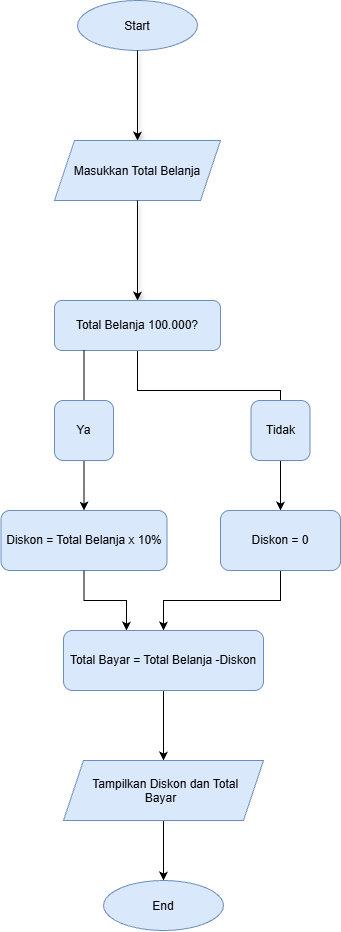

The diagram above was exported from draw.io. Its source (the exported page's mxGraphModel, read from the mxfile embedded in the PNG):
<mxGraphModel dx="1319" dy="963" grid="1" gridSize="10" guides="1" tooltips="1" connect="1" arrows="1" fold="1" page="1" pageScale="1" pageWidth="827" pageHeight="1169" math="0" shadow="0">
  <root>
    <mxCell id="0" />
    <mxCell id="1" parent="0" />
    <mxCell id="1m2_cQV5dACP2VzOu7ZM-1" parent="1" style="ellipse;whiteSpace=wrap;html=1;shapeInside=1;fillColor=#dae8fc;strokeColor=#6c8ebf;fontSize=12;" value="Start" vertex="1">
      <mxGeometry height="50" width="120" x="354" y="50" as="geometry" />
    </mxCell>
    <mxCell id="1m2_cQV5dACP2VzOu7ZM-2" edge="1" parent="1" source="1m2_cQV5dACP2VzOu7ZM-1" style="endArrow=classic;html=1;rounded=0;defaultLabelBackgroundColor=page;shadow=1;fontSize=12;entryX=0.5;entryY=0;entryDx=0;entryDy=0;" target="1m2_cQV5dACP2VzOu7ZM-3" value="">
      <mxGeometry height="50" relative="1" width="50" as="geometry">
        <mxPoint x="414" y="110" as="sourcePoint" />
        <mxPoint x="414" y="171" as="targetPoint" />
      </mxGeometry>
    </mxCell>
    <mxCell id="1m2_cQV5dACP2VzOu7ZM-3" parent="1" style="shape=parallelogram;perimeter=parallelogramPerimeter;whiteSpace=wrap;html=1;shapeInside=1;fixedSize=1;fillColor=#dae8fc;strokeColor=#6c8ebf;fontSize=12;" value="Masukkan Total Belanja" vertex="1">
      <mxGeometry height="60" width="166" x="331" y="190" as="geometry" />
    </mxCell>
    <mxCell id="1m2_cQV5dACP2VzOu7ZM-6" edge="1" parent="1" source="1m2_cQV5dACP2VzOu7ZM-3" style="endArrow=classic;html=1;rounded=0;defaultLabelBackgroundColor=page;shadow=1;fontSize=12;exitX=0.5;exitY=1;exitDx=0;exitDy=0;entryX=0.5;entryY=0;entryDx=0;entryDy=0;" target="1m2_cQV5dACP2VzOu7ZM-7" value="">
      <mxGeometry height="50" relative="1" width="50" as="geometry">
        <mxPoint x="413.5" y="260" as="sourcePoint" />
        <mxPoint x="413.5" y="340" as="targetPoint" />
      </mxGeometry>
    </mxCell>
    <mxCell id="1m2_cQV5dACP2VzOu7ZM-24" edge="1" parent="1" source="1m2_cQV5dACP2VzOu7ZM-7" style="edgeStyle=orthogonalEdgeStyle;rounded=0;orthogonalLoop=1;jettySize=auto;html=1;defaultLabelBackgroundColor=page;entryX=0.5;entryY=0;entryDx=0;entryDy=0;endArrow=none;endFill=0;" target="1m2_cQV5dACP2VzOu7ZM-20" value="">
      <mxGeometry relative="1" x="0.3679" as="geometry">
        <Array as="points">
          <mxPoint x="414" y="440" />
          <mxPoint x="557" y="440" />
        </Array>
        <mxPoint x="560" y="440" as="targetPoint" />
      </mxGeometry>
    </mxCell>
    <mxCell id="1m2_cQV5dACP2VzOu7ZM-7" parent="1" style="rounded=1;whiteSpace=wrap;html=1;roundedPerimeter=1;fillColor=#dae8fc;strokeColor=#6c8ebf;fontSize=12;" value="Total Belanja 100.000?" vertex="1">
      <mxGeometry height="50" width="166" x="331" y="350" as="geometry" />
    </mxCell>
    <mxCell id="1m2_cQV5dACP2VzOu7ZM-19" edge="1" parent="1" source="1m2_cQV5dACP2VzOu7ZM-13" style="edgeStyle=orthogonalEdgeStyle;rounded=0;orthogonalLoop=1;jettySize=auto;html=1;defaultLabelBackgroundColor=page;endArrow=none;endFill=0;startArrow=classic;startFill=1;" target="1m2_cQV5dACP2VzOu7ZM-11" value="">
      <mxGeometry relative="1" as="geometry" />
    </mxCell>
    <mxCell id="1m2_cQV5dACP2VzOu7ZM-13" parent="1" style="rounded=1;whiteSpace=wrap;html=1;roundedPerimeter=1;fillColor=#dae8fc;strokeColor=#6c8ebf;fontSize=12;" value="Diskon = Total Belanja x 10%" vertex="1">
      <mxGeometry height="60" width="166" x="277.5" y="560" as="geometry" />
    </mxCell>
    <mxCell id="1m2_cQV5dACP2VzOu7ZM-18" edge="1" parent="1" source="1m2_cQV5dACP2VzOu7ZM-11" style="edgeStyle=orthogonalEdgeStyle;rounded=0;orthogonalLoop=1;jettySize=auto;html=1;defaultLabelBackgroundColor=page;endArrow=none;endFill=0;" target="1m2_cQV5dACP2VzOu7ZM-7" value="">
      <mxGeometry relative="1" as="geometry">
        <Array as="points">
          <mxPoint x="360.5" y="400" />
          <mxPoint x="360.5" y="400" />
        </Array>
      </mxGeometry>
    </mxCell>
    <mxCell id="1m2_cQV5dACP2VzOu7ZM-11" parent="1" style="rounded=1;whiteSpace=wrap;html=1;fillColor=#dae8fc;strokeColor=#6c8ebf;" value="Ya" vertex="1">
      <mxGeometry height="60" width="59" x="331" y="450" as="geometry" />
    </mxCell>
    <mxCell id="1m2_cQV5dACP2VzOu7ZM-22" edge="1" parent="1" source="1m2_cQV5dACP2VzOu7ZM-20" style="edgeStyle=orthogonalEdgeStyle;rounded=0;orthogonalLoop=1;jettySize=auto;html=1;defaultLabelBackgroundColor=page;" target="1m2_cQV5dACP2VzOu7ZM-21" value="">
      <mxGeometry relative="1" as="geometry" />
    </mxCell>
    <mxCell id="1m2_cQV5dACP2VzOu7ZM-20" parent="1" style="rounded=1;whiteSpace=wrap;html=1;fillColor=#dae8fc;strokeColor=#6c8ebf;" value="Tidak" vertex="1">
      <mxGeometry height="60" width="59" x="527.5" y="450" as="geometry" />
    </mxCell>
    <mxCell id="1m2_cQV5dACP2VzOu7ZM-28" edge="1" parent="1" source="1m2_cQV5dACP2VzOu7ZM-21" style="edgeStyle=orthogonalEdgeStyle;rounded=0;orthogonalLoop=1;jettySize=auto;html=1;defaultLabelBackgroundColor=page;" target="1m2_cQV5dACP2VzOu7ZM-27" value="">
      <mxGeometry relative="1" as="geometry" />
    </mxCell>
    <mxCell id="1m2_cQV5dACP2VzOu7ZM-21" parent="1" style="rounded=1;whiteSpace=wrap;html=1;roundedPerimeter=1;fillColor=#dae8fc;strokeColor=#6c8ebf;fontSize=12;" value="Diskon = 0" vertex="1">
      <mxGeometry height="60" width="120" x="497" y="560" as="geometry" />
    </mxCell>
    <mxCell id="1m2_cQV5dACP2VzOu7ZM-26" edge="1" parent="1" style="edgeStyle=orthogonalEdgeStyle;rounded=0;orthogonalLoop=1;jettySize=auto;html=1;defaultLabelBackgroundColor=page;endArrow=none;endFill=0;startArrow=classic;startFill=1;" target="1m2_cQV5dACP2VzOu7ZM-13" value="">
      <mxGeometry relative="1" as="geometry">
        <mxPoint x="402.9999999999999" y="680" as="sourcePoint" />
      </mxGeometry>
    </mxCell>
    <mxCell id="1m2_cQV5dACP2VzOu7ZM-31" edge="1" parent="1" source="1m2_cQV5dACP2VzOu7ZM-27" style="edgeStyle=orthogonalEdgeStyle;rounded=0;orthogonalLoop=1;jettySize=auto;html=1;defaultLabelBackgroundColor=page;" target="1m2_cQV5dACP2VzOu7ZM-29" value="">
      <mxGeometry relative="1" as="geometry" />
    </mxCell>
    <mxCell id="1m2_cQV5dACP2VzOu7ZM-27" parent="1" style="rounded=1;whiteSpace=wrap;html=1;roundedPerimeter=1;fillColor=#dae8fc;strokeColor=#6c8ebf;fontSize=12;" value="Total Bayar = Total Belanja -Diskon" vertex="1">
      <mxGeometry height="60" width="200" x="340" y="680" as="geometry" />
    </mxCell>
    <mxCell id="1m2_cQV5dACP2VzOu7ZM-33" edge="1" parent="1" source="1m2_cQV5dACP2VzOu7ZM-29" style="edgeStyle=orthogonalEdgeStyle;rounded=0;orthogonalLoop=1;jettySize=auto;html=1;defaultLabelBackgroundColor=page;" target="1m2_cQV5dACP2VzOu7ZM-32" value="">
      <mxGeometry relative="1" as="geometry" />
    </mxCell>
    <mxCell id="1m2_cQV5dACP2VzOu7ZM-29" parent="1" style="shape=parallelogram;perimeter=parallelogramPerimeter;whiteSpace=wrap;html=1;shapeInside=1;fixedSize=1;fillColor=#dae8fc;strokeColor=#6c8ebf;fontSize=12;" value="Tampilkan Diskon dan Total Bayar" vertex="1">
      <mxGeometry height="60" width="200" x="340" y="810" as="geometry" />
    </mxCell>
    <mxCell id="1m2_cQV5dACP2VzOu7ZM-32" parent="1" style="ellipse;whiteSpace=wrap;html=1;shapeInside=1;fillColor=#dae8fc;strokeColor=#6c8ebf;fontSize=12;" value="End" vertex="1">
      <mxGeometry height="50" width="120" x="380" y="930" as="geometry" />
    </mxCell>
  </root>
</mxGraphModel>